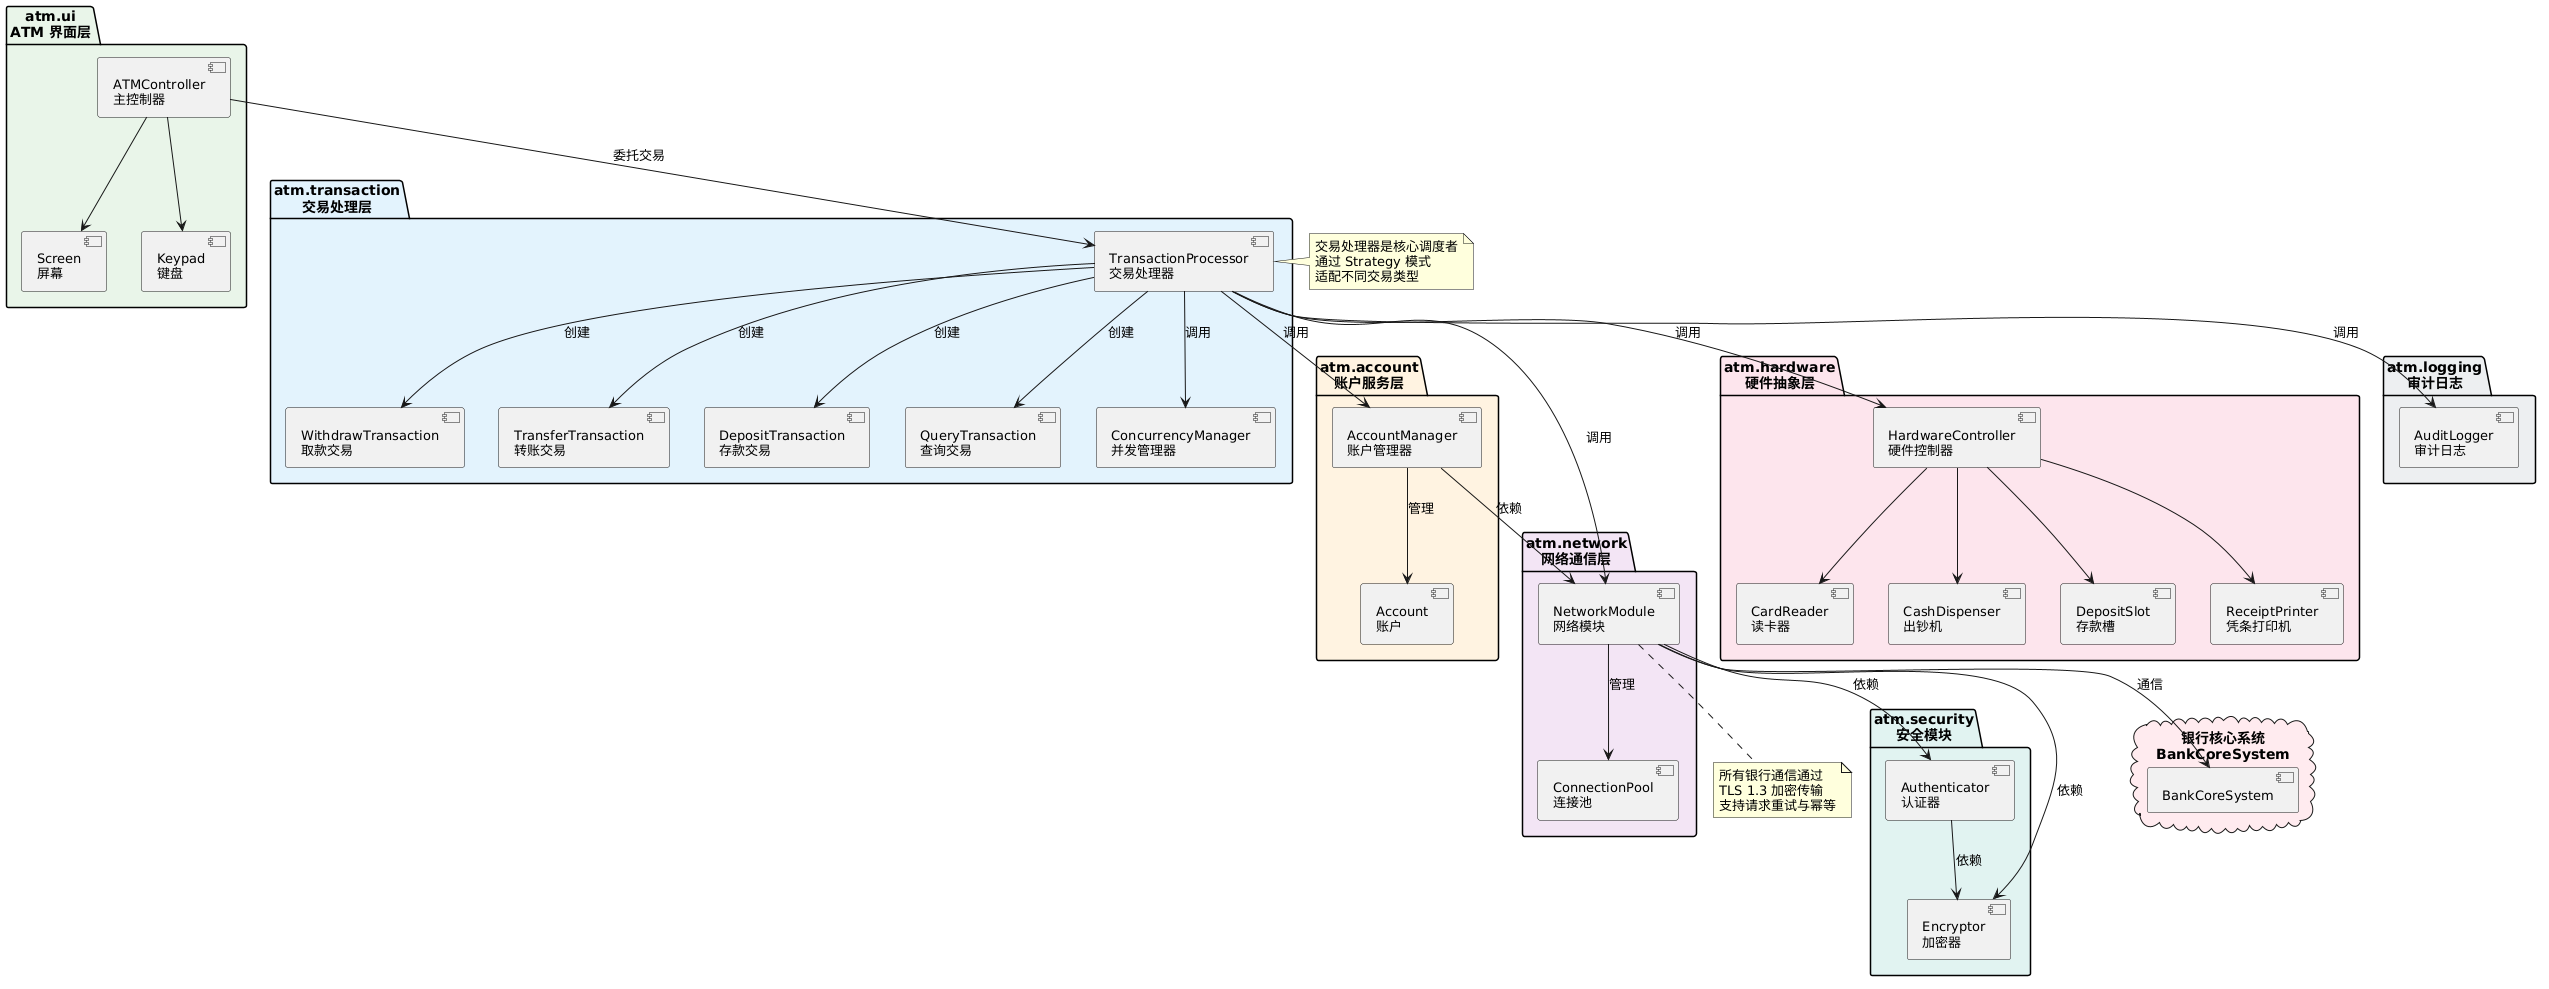

The diagram above was rendered by PlantUML. Its source (embedded in the PNG):
@startuml
skinparam backgroundColor #FFFFFF
skinparam defaultFontName SimSun
skinparam packageFontSize 14
skinparam componentFontSize 13

package "atm.ui\nATM 界面层" #E8F5E9 {
  [ATMController\n主控制器] as Ctrl
  [Screen\n屏幕] as Screen
  [Keypad\n键盘] as Keypad
}

package "atm.transaction\n交易处理层" #E3F2FD {
  [TransactionProcessor\n交易处理器] as TP
  [WithdrawTransaction\n取款交易] as WithdrawTx
  [TransferTransaction\n转账交易] as TransferTx
  [DepositTransaction\n存款交易] as DepositTx
  [QueryTransaction\n查询交易] as QueryTx
  [ConcurrencyManager\n并发管理器] as ConcurMgr
}

package "atm.account\n账户服务层" #FFF3E0 {
  [AccountManager\n账户管理器] as AcctMgr
  [Account\n账户] as Account
}

package "atm.hardware\n硬件抽象层" #FCE4EC {
  [HardwareController\n硬件控制器] as HW
  [CardReader\n读卡器] as CardReader
  [CashDispenser\n出钞机] as CashOut
  [DepositSlot\n存款槽] as DepositSlot
  [ReceiptPrinter\n凭条打印机] as Printer
}

package "atm.network\n网络通信层" #F3E5F5 {
  [NetworkModule\n网络模块] as Network
  [ConnectionPool\n连接池] as ConnPool
}

package "atm.security\n安全模块" #E0F2F1 {
  [Authenticator\n认证器] as Auth
  [Encryptor\n加密器] as Encrypt
}

package "atm.logging\n审计日志" #ECEFF1 {
  [AuditLogger\n审计日志] as Logger
}

cloud "银行核心系统\nBankCoreSystem" #FFEBEE {
  [BankCoreSystem] as Bank
}

' 依赖关系
Ctrl --> TP : 委托交易
Ctrl --> Screen
Ctrl --> Keypad

TP --> WithdrawTx : 创建
TP --> TransferTx : 创建
TP --> DepositTx : 创建
TP --> QueryTx : 创建
TP --> ConcurMgr : 调用
TP --> AcctMgr : 调用
TP --> HW : 调用
TP --> Network : 调用
TP --> Logger : 调用

AcctMgr --> Network : 依赖
AcctMgr --> Account : 管理

HW --> CardReader
HW --> CashOut
HW --> DepositSlot
HW --> Printer

Network --> ConnPool : 管理
Network --> Auth : 依赖
Network --> Encrypt : 依赖
Network --> Bank : 通信

Auth --> Encrypt : 依赖

note right of TP
  交易处理器是核心调度者
  通过 Strategy 模式
  适配不同交易类型
end note

note bottom of Network
  所有银行通信通过
  TLS 1.3 加密传输
  支持请求重试与幂等
end note
@enduml